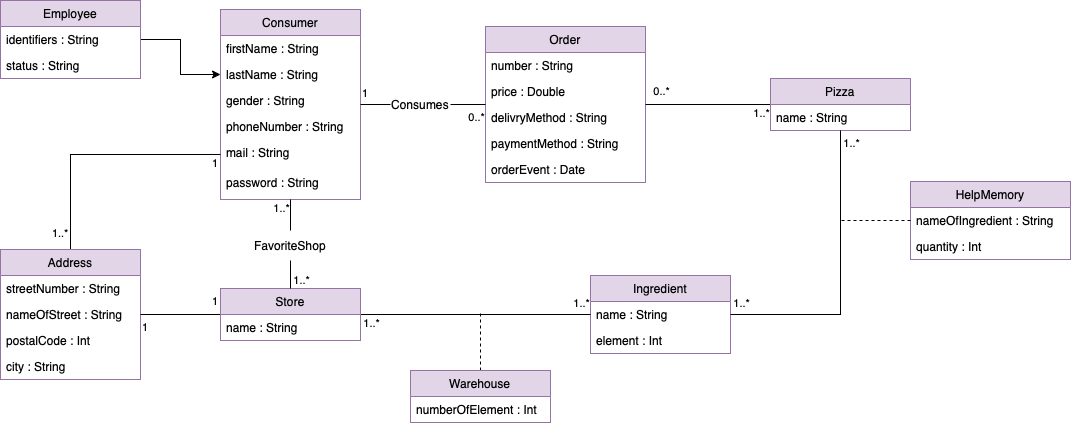

The diagram above was exported from draw.io. Its source (the exported page's mxGraphModel, read from the mxfile embedded in the PNG):
<mxGraphModel dx="1158" dy="546" grid="1" gridSize="10" guides="1" tooltips="1" connect="1" arrows="1" fold="1" page="1" pageScale="1" pageWidth="1169" pageHeight="827" math="0" shadow="0">
  <root>
    <mxCell id="0" />
    <mxCell id="1" parent="0" />
    <mxCell id="pFE2VloJRxQxXy3ePyEK-1" value="Consumer" style="swimlane;fontStyle=0;childLayout=stackLayout;horizontal=1;startSize=26;fillColor=#e1d5e7;horizontalStack=0;resizeParent=1;resizeParentMax=0;resizeLast=0;collapsible=1;marginBottom=0;strokeColor=#9673a6;" parent="1" vertex="1">
      <mxGeometry x="240" y="109" width="140" height="190" as="geometry" />
    </mxCell>
    <mxCell id="pFE2VloJRxQxXy3ePyEK-2" value="firstName : String" style="text;strokeColor=none;fillColor=none;align=left;verticalAlign=top;spacingLeft=4;spacingRight=4;overflow=hidden;rotatable=0;points=[[0,0.5],[1,0.5]];portConstraint=eastwest;" parent="pFE2VloJRxQxXy3ePyEK-1" vertex="1">
      <mxGeometry y="26" width="140" height="26" as="geometry" />
    </mxCell>
    <mxCell id="pFE2VloJRxQxXy3ePyEK-3" value="lastName : String" style="text;strokeColor=none;fillColor=none;align=left;verticalAlign=top;spacingLeft=4;spacingRight=4;overflow=hidden;rotatable=0;points=[[0,0.5],[1,0.5]];portConstraint=eastwest;" parent="pFE2VloJRxQxXy3ePyEK-1" vertex="1">
      <mxGeometry y="52" width="140" height="26" as="geometry" />
    </mxCell>
    <mxCell id="pFE2VloJRxQxXy3ePyEK-4" value="gender : String" style="text;strokeColor=none;fillColor=none;align=left;verticalAlign=top;spacingLeft=4;spacingRight=4;overflow=hidden;rotatable=0;points=[[0,0.5],[1,0.5]];portConstraint=eastwest;" parent="pFE2VloJRxQxXy3ePyEK-1" vertex="1">
      <mxGeometry y="78" width="140" height="26" as="geometry" />
    </mxCell>
    <mxCell id="pFE2VloJRxQxXy3ePyEK-5" value="phoneNumber : String" style="text;strokeColor=none;fillColor=none;align=left;verticalAlign=top;spacingLeft=4;spacingRight=4;overflow=hidden;rotatable=0;points=[[0,0.5],[1,0.5]];portConstraint=eastwest;" parent="pFE2VloJRxQxXy3ePyEK-1" vertex="1">
      <mxGeometry y="104" width="140" height="26" as="geometry" />
    </mxCell>
    <mxCell id="pFE2VloJRxQxXy3ePyEK-14" value="mail : String" style="text;strokeColor=none;fillColor=none;align=left;verticalAlign=top;spacingLeft=4;spacingRight=4;overflow=hidden;rotatable=0;points=[[0,0.5],[1,0.5]];portConstraint=eastwest;" parent="pFE2VloJRxQxXy3ePyEK-1" vertex="1">
      <mxGeometry y="130" width="140" height="30" as="geometry" />
    </mxCell>
    <mxCell id="pFE2VloJRxQxXy3ePyEK-52" value="password : String" style="text;strokeColor=none;fillColor=none;align=left;verticalAlign=top;spacingLeft=4;spacingRight=4;overflow=hidden;rotatable=0;points=[[0,0.5],[1,0.5]];portConstraint=eastwest;" parent="pFE2VloJRxQxXy3ePyEK-1" vertex="1">
      <mxGeometry y="160" width="140" height="30" as="geometry" />
    </mxCell>
    <mxCell id="pFE2VloJRxQxXy3ePyEK-6" value="Order" style="swimlane;fontStyle=0;childLayout=stackLayout;horizontal=1;startSize=26;fillColor=#e1d5e7;horizontalStack=0;resizeParent=1;resizeParentMax=0;resizeLast=0;collapsible=1;marginBottom=0;strokeColor=#9673a6;" parent="1" vertex="1">
      <mxGeometry x="505" y="126" width="160" height="156" as="geometry" />
    </mxCell>
    <mxCell id="pFE2VloJRxQxXy3ePyEK-7" value="number : String" style="text;strokeColor=none;fillColor=none;align=left;verticalAlign=top;spacingLeft=4;spacingRight=4;overflow=hidden;rotatable=0;points=[[0,0.5],[1,0.5]];portConstraint=eastwest;" parent="pFE2VloJRxQxXy3ePyEK-6" vertex="1">
      <mxGeometry y="26" width="160" height="26" as="geometry" />
    </mxCell>
    <mxCell id="pFE2VloJRxQxXy3ePyEK-8" value="price : Double" style="text;strokeColor=none;fillColor=none;align=left;verticalAlign=top;spacingLeft=4;spacingRight=4;overflow=hidden;rotatable=0;points=[[0,0.5],[1,0.5]];portConstraint=eastwest;" parent="pFE2VloJRxQxXy3ePyEK-6" vertex="1">
      <mxGeometry y="52" width="160" height="26" as="geometry" />
    </mxCell>
    <mxCell id="pFE2VloJRxQxXy3ePyEK-9" value="delivryMethod : String" style="text;strokeColor=none;fillColor=none;align=left;verticalAlign=top;spacingLeft=4;spacingRight=4;overflow=hidden;rotatable=0;points=[[0,0.5],[1,0.5]];portConstraint=eastwest;" parent="pFE2VloJRxQxXy3ePyEK-6" vertex="1">
      <mxGeometry y="78" width="160" height="26" as="geometry" />
    </mxCell>
    <mxCell id="pFE2VloJRxQxXy3ePyEK-13" value="paymentMethod : String" style="text;strokeColor=none;fillColor=none;align=left;verticalAlign=top;spacingLeft=4;spacingRight=4;overflow=hidden;rotatable=0;points=[[0,0.5],[1,0.5]];portConstraint=eastwest;" parent="pFE2VloJRxQxXy3ePyEK-6" vertex="1">
      <mxGeometry y="104" width="160" height="26" as="geometry" />
    </mxCell>
    <mxCell id="pFE2VloJRxQxXy3ePyEK-12" value="orderEvent : Date" style="text;strokeColor=none;fillColor=none;align=left;verticalAlign=top;spacingLeft=4;spacingRight=4;overflow=hidden;rotatable=0;points=[[0,0.5],[1,0.5]];portConstraint=eastwest;" parent="pFE2VloJRxQxXy3ePyEK-6" vertex="1">
      <mxGeometry y="130" width="160" height="26" as="geometry" />
    </mxCell>
    <mxCell id="tN2X_xebToxkgH8tcTCW-4" value="" style="edgeStyle=orthogonalEdgeStyle;rounded=0;orthogonalLoop=1;jettySize=auto;html=1;endArrow=classic;endFill=1;entryX=0;entryY=0.5;entryDx=0;entryDy=0;exitX=1;exitY=0.5;exitDx=0;exitDy=0;" parent="1" source="pFE2VloJRxQxXy3ePyEK-16" target="pFE2VloJRxQxXy3ePyEK-3" edge="1">
      <mxGeometry relative="1" as="geometry" />
    </mxCell>
    <mxCell id="pFE2VloJRxQxXy3ePyEK-15" value="Employee" style="swimlane;fontStyle=0;childLayout=stackLayout;horizontal=1;startSize=26;fillColor=#e1d5e7;horizontalStack=0;resizeParent=1;resizeParentMax=0;resizeLast=0;collapsible=1;marginBottom=0;strokeColor=#9673a6;" parent="1" vertex="1">
      <mxGeometry x="20" y="100" width="140" height="78" as="geometry" />
    </mxCell>
    <mxCell id="pFE2VloJRxQxXy3ePyEK-16" value="identifiers : String" style="text;strokeColor=none;fillColor=none;align=left;verticalAlign=top;spacingLeft=4;spacingRight=4;overflow=hidden;rotatable=0;points=[[0,0.5],[1,0.5]];portConstraint=eastwest;" parent="pFE2VloJRxQxXy3ePyEK-15" vertex="1">
      <mxGeometry y="26" width="140" height="26" as="geometry" />
    </mxCell>
    <mxCell id="pFE2VloJRxQxXy3ePyEK-17" value="status : String" style="text;strokeColor=none;fillColor=none;align=left;verticalAlign=top;spacingLeft=4;spacingRight=4;overflow=hidden;rotatable=0;points=[[0,0.5],[1,0.5]];portConstraint=eastwest;" parent="pFE2VloJRxQxXy3ePyEK-15" vertex="1">
      <mxGeometry y="52" width="140" height="26" as="geometry" />
    </mxCell>
    <mxCell id="tN2X_xebToxkgH8tcTCW-16" style="edgeStyle=orthogonalEdgeStyle;rounded=0;orthogonalLoop=1;jettySize=auto;html=1;exitX=0.5;exitY=0;exitDx=0;exitDy=0;entryX=0;entryY=0.5;entryDx=0;entryDy=0;endArrow=none;endFill=0;" parent="1" source="pFE2VloJRxQxXy3ePyEK-19" target="pFE2VloJRxQxXy3ePyEK-14" edge="1">
      <mxGeometry relative="1" as="geometry" />
    </mxCell>
    <mxCell id="pFE2VloJRxQxXy3ePyEK-19" value="Address" style="swimlane;fontStyle=0;childLayout=stackLayout;horizontal=1;startSize=26;fillColor=#e1d5e7;horizontalStack=0;resizeParent=1;resizeParentMax=0;resizeLast=0;collapsible=1;marginBottom=0;strokeColor=#9673a6;" parent="1" vertex="1">
      <mxGeometry x="20" y="349" width="140" height="130" as="geometry" />
    </mxCell>
    <mxCell id="pFE2VloJRxQxXy3ePyEK-20" value="streetNumber : String" style="text;strokeColor=none;fillColor=none;align=left;verticalAlign=top;spacingLeft=4;spacingRight=4;overflow=hidden;rotatable=0;points=[[0,0.5],[1,0.5]];portConstraint=eastwest;" parent="pFE2VloJRxQxXy3ePyEK-19" vertex="1">
      <mxGeometry y="26" width="140" height="26" as="geometry" />
    </mxCell>
    <mxCell id="pFE2VloJRxQxXy3ePyEK-21" value="nameOfStreet : String" style="text;strokeColor=none;fillColor=none;align=left;verticalAlign=top;spacingLeft=4;spacingRight=4;overflow=hidden;rotatable=0;points=[[0,0.5],[1,0.5]];portConstraint=eastwest;" parent="pFE2VloJRxQxXy3ePyEK-19" vertex="1">
      <mxGeometry y="52" width="140" height="26" as="geometry" />
    </mxCell>
    <mxCell id="pFE2VloJRxQxXy3ePyEK-22" value="postalCode : Int" style="text;strokeColor=none;fillColor=none;align=left;verticalAlign=top;spacingLeft=4;spacingRight=4;overflow=hidden;rotatable=0;points=[[0,0.5],[1,0.5]];portConstraint=eastwest;" parent="pFE2VloJRxQxXy3ePyEK-19" vertex="1">
      <mxGeometry y="78" width="140" height="26" as="geometry" />
    </mxCell>
    <mxCell id="pFE2VloJRxQxXy3ePyEK-24" value="city : String" style="text;strokeColor=none;fillColor=none;align=left;verticalAlign=top;spacingLeft=4;spacingRight=4;overflow=hidden;rotatable=0;points=[[0,0.5],[1,0.5]];portConstraint=eastwest;" parent="pFE2VloJRxQxXy3ePyEK-19" vertex="1">
      <mxGeometry y="104" width="140" height="26" as="geometry" />
    </mxCell>
    <mxCell id="cYnb9s_Y__qJJqid10bo-23" style="edgeStyle=orthogonalEdgeStyle;rounded=0;orthogonalLoop=1;jettySize=auto;html=1;exitX=0;exitY=0.5;exitDx=0;exitDy=0;endArrow=none;endFill=0;" parent="1" source="pFE2VloJRxQxXy3ePyEK-34" target="pFE2VloJRxQxXy3ePyEK-6" edge="1">
      <mxGeometry relative="1" as="geometry" />
    </mxCell>
    <mxCell id="pFE2VloJRxQxXy3ePyEK-34" value="Pizza" style="swimlane;fontStyle=0;childLayout=stackLayout;horizontal=1;startSize=26;fillColor=#e1d5e7;horizontalStack=0;resizeParent=1;resizeParentMax=0;resizeLast=0;collapsible=1;marginBottom=0;strokeColor=#9673a6;" parent="1" vertex="1">
      <mxGeometry x="790" y="178" width="140" height="52" as="geometry" />
    </mxCell>
    <mxCell id="pFE2VloJRxQxXy3ePyEK-35" value="name : String" style="text;strokeColor=none;fillColor=none;align=left;verticalAlign=top;spacingLeft=4;spacingRight=4;overflow=hidden;rotatable=0;points=[[0,0.5],[1,0.5]];portConstraint=eastwest;" parent="pFE2VloJRxQxXy3ePyEK-34" vertex="1">
      <mxGeometry y="26" width="140" height="26" as="geometry" />
    </mxCell>
    <mxCell id="pFE2VloJRxQxXy3ePyEK-38" value="Ingredient" style="swimlane;fontStyle=0;childLayout=stackLayout;horizontal=1;startSize=26;fillColor=#e1d5e7;horizontalStack=0;resizeParent=1;resizeParentMax=0;resizeLast=0;collapsible=1;marginBottom=0;strokeColor=#9673a6;" parent="1" vertex="1">
      <mxGeometry x="610" y="375" width="140" height="78" as="geometry" />
    </mxCell>
    <mxCell id="pFE2VloJRxQxXy3ePyEK-39" value="name : String" style="text;strokeColor=none;fillColor=none;align=left;verticalAlign=top;spacingLeft=4;spacingRight=4;overflow=hidden;rotatable=0;points=[[0,0.5],[1,0.5]];portConstraint=eastwest;" parent="pFE2VloJRxQxXy3ePyEK-38" vertex="1">
      <mxGeometry y="26" width="140" height="26" as="geometry" />
    </mxCell>
    <mxCell id="pFE2VloJRxQxXy3ePyEK-40" value="element : Int" style="text;strokeColor=none;fillColor=none;align=left;verticalAlign=top;spacingLeft=4;spacingRight=4;overflow=hidden;rotatable=0;points=[[0,0.5],[1,0.5]];portConstraint=eastwest;" parent="pFE2VloJRxQxXy3ePyEK-38" vertex="1">
      <mxGeometry y="52" width="140" height="26" as="geometry" />
    </mxCell>
    <mxCell id="tN2X_xebToxkgH8tcTCW-11" style="edgeStyle=orthogonalEdgeStyle;rounded=0;orthogonalLoop=1;jettySize=auto;html=1;exitX=1;exitY=0.5;exitDx=0;exitDy=0;entryX=0;entryY=0.5;entryDx=0;entryDy=0;endArrow=none;endFill=0;" parent="1" source="pFE2VloJRxQxXy3ePyEK-42" target="pFE2VloJRxQxXy3ePyEK-39" edge="1">
      <mxGeometry relative="1" as="geometry" />
    </mxCell>
    <mxCell id="tN2X_xebToxkgH8tcTCW-13" style="edgeStyle=orthogonalEdgeStyle;rounded=0;orthogonalLoop=1;jettySize=auto;html=1;exitX=0;exitY=0.5;exitDx=0;exitDy=0;entryX=1;entryY=0.5;entryDx=0;entryDy=0;endArrow=none;endFill=0;" parent="1" source="pFE2VloJRxQxXy3ePyEK-42" target="pFE2VloJRxQxXy3ePyEK-21" edge="1">
      <mxGeometry relative="1" as="geometry" />
    </mxCell>
    <mxCell id="pFE2VloJRxQxXy3ePyEK-42" value="Store" style="swimlane;fontStyle=0;childLayout=stackLayout;horizontal=1;startSize=26;fillColor=#e1d5e7;horizontalStack=0;resizeParent=1;resizeParentMax=0;resizeLast=0;collapsible=1;marginBottom=0;strokeColor=#9673a6;" parent="1" vertex="1">
      <mxGeometry x="240" y="388" width="140" height="52" as="geometry" />
    </mxCell>
    <mxCell id="pFE2VloJRxQxXy3ePyEK-43" value="name : String" style="text;strokeColor=none;fillColor=none;align=left;verticalAlign=top;spacingLeft=4;spacingRight=4;overflow=hidden;rotatable=0;points=[[0,0.5],[1,0.5]];portConstraint=eastwest;" parent="pFE2VloJRxQxXy3ePyEK-42" vertex="1">
      <mxGeometry y="26" width="140" height="26" as="geometry" />
    </mxCell>
    <mxCell id="pFE2VloJRxQxXy3ePyEK-48" value="" style="endArrow=none;endSize=12;startArrow=none;startSize=14;startFill=0;edgeStyle=orthogonalEdgeStyle;rounded=0;endFill=0;html=1;" parent="1" source="tN2X_xebToxkgH8tcTCW-31" target="pFE2VloJRxQxXy3ePyEK-6" edge="1">
      <mxGeometry relative="1" as="geometry">
        <mxPoint x="340" y="210" as="sourcePoint" />
        <mxPoint x="500" y="210" as="targetPoint" />
      </mxGeometry>
    </mxCell>
    <mxCell id="pFE2VloJRxQxXy3ePyEK-50" value="&lt;span style=&quot;text-align: left&quot;&gt;0..*&lt;/span&gt;" style="edgeLabel;resizable=0;html=1;align=right;verticalAlign=top;" parent="pFE2VloJRxQxXy3ePyEK-48" connectable="0" vertex="1">
      <mxGeometry x="1" relative="1" as="geometry" />
    </mxCell>
    <mxCell id="pFE2VloJRxQxXy3ePyEK-55" value="" style="endArrow=none;html=1;endSize=12;startArrow=none;startSize=14;startFill=0;edgeStyle=orthogonalEdgeStyle;rounded=0;endFill=0;" parent="1" source="tN2X_xebToxkgH8tcTCW-28" target="pFE2VloJRxQxXy3ePyEK-42" edge="1">
      <mxGeometry relative="1" as="geometry">
        <mxPoint x="490" y="250" as="sourcePoint" />
        <mxPoint x="350" y="450" as="targetPoint" />
      </mxGeometry>
    </mxCell>
    <mxCell id="pFE2VloJRxQxXy3ePyEK-57" value="1..*" style="edgeLabel;resizable=0;html=1;align=right;verticalAlign=top;" parent="pFE2VloJRxQxXy3ePyEK-55" connectable="0" vertex="1">
      <mxGeometry x="1" relative="1" as="geometry">
        <mxPoint x="20" y="-21" as="offset" />
      </mxGeometry>
    </mxCell>
    <mxCell id="tN2X_xebToxkgH8tcTCW-12" style="edgeStyle=orthogonalEdgeStyle;rounded=0;orthogonalLoop=1;jettySize=auto;html=1;exitX=0.5;exitY=0;exitDx=0;exitDy=0;endArrow=none;endFill=0;dashed=1;" parent="1" source="tN2X_xebToxkgH8tcTCW-7" edge="1">
      <mxGeometry relative="1" as="geometry">
        <mxPoint x="500" y="410" as="targetPoint" />
      </mxGeometry>
    </mxCell>
    <mxCell id="tN2X_xebToxkgH8tcTCW-7" value="Warehouse" style="swimlane;fontStyle=0;childLayout=stackLayout;horizontal=1;startSize=26;fillColor=#e1d5e7;horizontalStack=0;resizeParent=1;resizeParentMax=0;resizeLast=0;collapsible=1;marginBottom=0;strokeColor=#9673a6;" parent="1" vertex="1">
      <mxGeometry x="430" y="470" width="140" height="52" as="geometry" />
    </mxCell>
    <mxCell id="tN2X_xebToxkgH8tcTCW-9" value="numberOfElement : Int" style="text;strokeColor=none;fillColor=none;align=left;verticalAlign=top;spacingLeft=4;spacingRight=4;overflow=hidden;rotatable=0;points=[[0,0.5],[1,0.5]];portConstraint=eastwest;" parent="tN2X_xebToxkgH8tcTCW-7" vertex="1">
      <mxGeometry y="26" width="140" height="26" as="geometry" />
    </mxCell>
    <mxCell id="tN2X_xebToxkgH8tcTCW-14" value="1" style="edgeLabel;resizable=0;html=1;align=left;verticalAlign=top;" parent="1" connectable="0" vertex="1">
      <mxGeometry x="160" y="414" as="geometry" />
    </mxCell>
    <mxCell id="tN2X_xebToxkgH8tcTCW-15" value="1" style="edgeLabel;resizable=0;html=1;align=left;verticalAlign=top;" parent="1" connectable="0" vertex="1">
      <mxGeometry x="230" y="388" as="geometry" />
    </mxCell>
    <mxCell id="tN2X_xebToxkgH8tcTCW-17" value="1" style="edgeLabel;resizable=0;html=1;align=left;verticalAlign=top;" parent="1" connectable="0" vertex="1">
      <mxGeometry x="230" y="250" as="geometry" />
    </mxCell>
    <mxCell id="tN2X_xebToxkgH8tcTCW-18" value="1..*" style="edgeLabel;resizable=0;html=1;align=left;verticalAlign=top;" parent="1" connectable="0" vertex="1">
      <mxGeometry x="70" y="320" as="geometry" />
    </mxCell>
    <mxCell id="tN2X_xebToxkgH8tcTCW-25" value="&lt;span style=&quot;text-align: left&quot;&gt;1..*&lt;/span&gt;" style="edgeLabel;resizable=0;html=1;align=right;verticalAlign=top;" parent="1" connectable="0" vertex="1">
      <mxGeometry x="610" y="390" as="geometry" />
    </mxCell>
    <mxCell id="tN2X_xebToxkgH8tcTCW-26" value="&lt;span style=&quot;text-align: left&quot;&gt;1..*&lt;/span&gt;" style="edgeLabel;resizable=0;html=1;align=right;verticalAlign=top;" parent="1" connectable="0" vertex="1">
      <mxGeometry x="400" y="410" as="geometry" />
    </mxCell>
    <mxCell id="tN2X_xebToxkgH8tcTCW-27" value="1..*" style="edgeLabel;resizable=0;html=1;align=right;verticalAlign=top;" parent="1" connectable="0" vertex="1">
      <mxGeometry x="310" y="295" as="geometry" />
    </mxCell>
    <mxCell id="tN2X_xebToxkgH8tcTCW-28" value="FavoriteShop" style="text;html=1;strokeColor=none;fillColor=none;align=center;verticalAlign=middle;whiteSpace=wrap;rounded=0;" parent="1" vertex="1">
      <mxGeometry x="280" y="330" width="60" height="30" as="geometry" />
    </mxCell>
    <mxCell id="tN2X_xebToxkgH8tcTCW-29" value="" style="endArrow=none;html=1;endSize=12;startArrow=none;startSize=14;startFill=0;edgeStyle=orthogonalEdgeStyle;rounded=0;endFill=0;" parent="1" source="pFE2VloJRxQxXy3ePyEK-1" target="tN2X_xebToxkgH8tcTCW-28" edge="1">
      <mxGeometry relative="1" as="geometry">
        <mxPoint x="310" y="299" as="sourcePoint" />
        <mxPoint x="310" y="388" as="targetPoint" />
      </mxGeometry>
    </mxCell>
    <mxCell id="tN2X_xebToxkgH8tcTCW-31" value="Consumes" style="text;html=1;strokeColor=none;fillColor=none;align=center;verticalAlign=middle;whiteSpace=wrap;rounded=0;" parent="1" vertex="1">
      <mxGeometry x="410" y="189" width="60" height="30" as="geometry" />
    </mxCell>
    <mxCell id="tN2X_xebToxkgH8tcTCW-32" value="" style="endArrow=none;endSize=12;startArrow=none;startSize=14;startFill=0;edgeStyle=orthogonalEdgeStyle;rounded=0;endFill=0;html=1;" parent="1" source="pFE2VloJRxQxXy3ePyEK-1" target="tN2X_xebToxkgH8tcTCW-31" edge="1">
      <mxGeometry relative="1" as="geometry">
        <mxPoint x="380" y="204" as="sourcePoint" />
        <mxPoint x="500" y="204" as="targetPoint" />
      </mxGeometry>
    </mxCell>
    <mxCell id="tN2X_xebToxkgH8tcTCW-33" value="1" style="edgeLabel;resizable=0;html=1;align=left;verticalAlign=top;" parent="tN2X_xebToxkgH8tcTCW-32" connectable="0" vertex="1">
      <mxGeometry x="-1" relative="1" as="geometry">
        <mxPoint y="-24" as="offset" />
      </mxGeometry>
    </mxCell>
    <mxCell id="cYnb9s_Y__qJJqid10bo-24" value="HelpMemory" style="swimlane;fontStyle=0;childLayout=stackLayout;horizontal=1;startSize=26;fillColor=#e1d5e7;horizontalStack=0;resizeParent=1;resizeParentMax=0;resizeLast=0;collapsible=1;marginBottom=0;strokeColor=#9673a6;" parent="1" vertex="1">
      <mxGeometry x="930" y="281" width="160" height="78" as="geometry" />
    </mxCell>
    <mxCell id="cYnb9s_Y__qJJqid10bo-25" value="nameOfIngredient : String" style="text;strokeColor=none;fillColor=none;align=left;verticalAlign=top;spacingLeft=4;spacingRight=4;overflow=hidden;rotatable=0;points=[[0,0.5],[1,0.5]];portConstraint=eastwest;" parent="cYnb9s_Y__qJJqid10bo-24" vertex="1">
      <mxGeometry y="26" width="160" height="26" as="geometry" />
    </mxCell>
    <mxCell id="A9Pehf_PMnLXhTiolX42-1" value="quantity : Int" style="text;strokeColor=none;fillColor=none;align=left;verticalAlign=top;spacingLeft=4;spacingRight=4;overflow=hidden;rotatable=0;points=[[0,0.5],[1,0.5]];portConstraint=eastwest;" parent="cYnb9s_Y__qJJqid10bo-24" vertex="1">
      <mxGeometry y="52" width="160" height="26" as="geometry" />
    </mxCell>
    <mxCell id="cYnb9s_Y__qJJqid10bo-29" value="&lt;span style=&quot;text-align: left&quot;&gt;1..*&lt;/span&gt;" style="edgeLabel;resizable=0;html=1;align=right;verticalAlign=top;" parent="1" connectable="0" vertex="1">
      <mxGeometry x="790" y="200" as="geometry" />
    </mxCell>
    <mxCell id="cYnb9s_Y__qJJqid10bo-43" style="edgeStyle=orthogonalEdgeStyle;rounded=0;orthogonalLoop=1;jettySize=auto;html=1;exitX=1;exitY=0.5;exitDx=0;exitDy=0;endArrow=none;endFill=0;" parent="1" source="pFE2VloJRxQxXy3ePyEK-39" target="pFE2VloJRxQxXy3ePyEK-34" edge="1">
      <mxGeometry relative="1" as="geometry" />
    </mxCell>
    <mxCell id="cYnb9s_Y__qJJqid10bo-44" style="edgeStyle=orthogonalEdgeStyle;rounded=0;orthogonalLoop=1;jettySize=auto;html=1;endArrow=none;endFill=0;dashed=1;" parent="1" source="cYnb9s_Y__qJJqid10bo-24" edge="1">
      <mxGeometry relative="1" as="geometry">
        <mxPoint x="860" y="320" as="targetPoint" />
        <mxPoint x="510" y="480" as="sourcePoint" />
      </mxGeometry>
    </mxCell>
    <mxCell id="cYnb9s_Y__qJJqid10bo-46" value="&lt;span style=&quot;text-align: left&quot;&gt;1..*&lt;/span&gt;" style="edgeLabel;resizable=0;html=1;align=right;verticalAlign=top;" parent="1" connectable="0" vertex="1">
      <mxGeometry x="880" y="230" as="geometry" />
    </mxCell>
    <mxCell id="cYnb9s_Y__qJJqid10bo-47" value="&lt;span style=&quot;text-align: left&quot;&gt;1..*&lt;/span&gt;" style="edgeLabel;resizable=0;html=1;align=right;verticalAlign=top;" parent="1" connectable="0" vertex="1">
      <mxGeometry x="770" y="390" as="geometry" />
    </mxCell>
    <mxCell id="cYnb9s_Y__qJJqid10bo-48" value="&lt;span style=&quot;text-align: left&quot;&gt;0..*&lt;/span&gt;" style="edgeLabel;resizable=0;html=1;align=right;verticalAlign=top;" parent="1" connectable="0" vertex="1">
      <mxGeometry x="690" y="178" as="geometry" />
    </mxCell>
  </root>
</mxGraphModel>